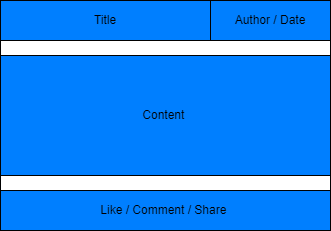

The diagram above was exported from draw.io. Its source (the exported page's mxGraphModel, read from the mxfile embedded in the PNG):
<mxGraphModel dx="1157" dy="460" grid="1" gridSize="10" guides="1" tooltips="1" connect="1" arrows="1" fold="1" page="1" pageScale="1" pageWidth="850" pageHeight="1100" math="0" shadow="0">
  <root>
    <mxCell id="0" />
    <mxCell id="1" parent="0" />
    <mxCell id="2" value="" style="whiteSpace=wrap;html=1;fillColor=#FFFFFF;" vertex="1" parent="1">
      <mxGeometry x="250" y="70" width="330" height="230" as="geometry" />
    </mxCell>
    <mxCell id="3" value="" style="whiteSpace=wrap;html=1;fillColor=#007FFF;" vertex="1" parent="1">
      <mxGeometry x="250" y="70" width="330" height="40" as="geometry" />
    </mxCell>
    <mxCell id="5" value="Title" style="whiteSpace=wrap;html=1;fillColor=#007FFF;shadow=0;" vertex="1" parent="1">
      <mxGeometry x="250" y="70" width="210" height="40" as="geometry" />
    </mxCell>
    <mxCell id="6" value="Author / Date" style="whiteSpace=wrap;html=1;fillColor=#007FFF;" vertex="1" parent="1">
      <mxGeometry x="460" y="70" width="120" height="40" as="geometry" />
    </mxCell>
    <mxCell id="7" value="Content&amp;nbsp;" style="whiteSpace=wrap;html=1;shadow=0;fillColor=#007FFF;" vertex="1" parent="1">
      <mxGeometry x="250" y="125" width="330" height="120" as="geometry" />
    </mxCell>
    <mxCell id="8" value="Like / Comment / Share&amp;nbsp;" style="whiteSpace=wrap;html=1;fillColor=#007FFF;shadow=0;" vertex="1" parent="1">
      <mxGeometry x="250" y="260" width="330" height="40" as="geometry" />
    </mxCell>
  </root>
</mxGraphModel>